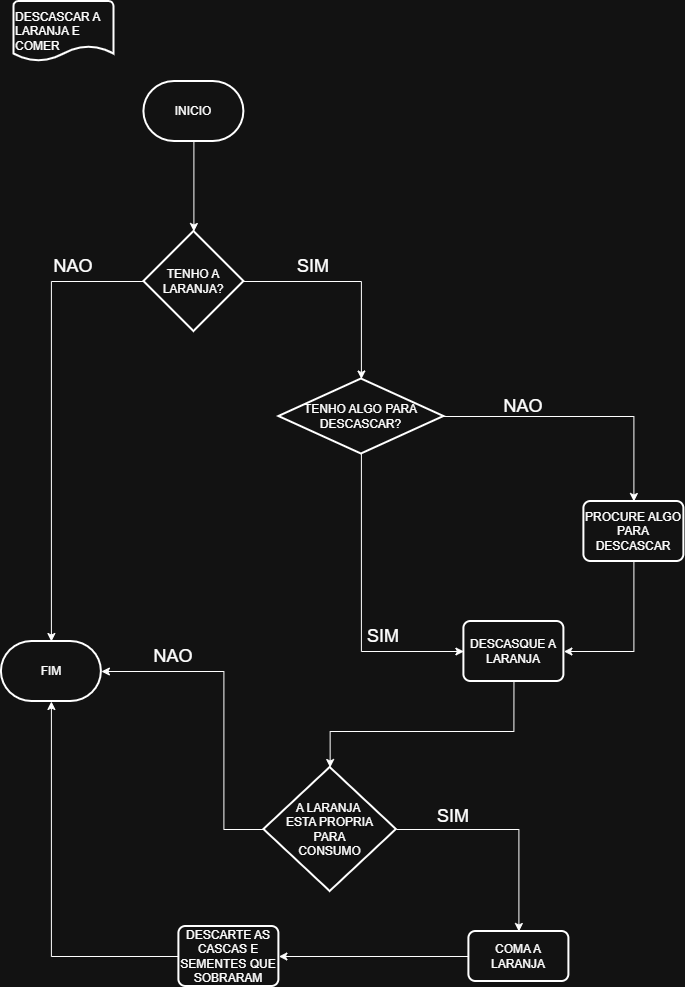

The diagram above was exported from draw.io. Its source (the exported page's mxGraphModel, read from the mxfile embedded in the PNG):
<mxGraphModel dx="1915" dy="1135" grid="1" gridSize="10" guides="1" tooltips="1" connect="1" arrows="1" fold="1" page="1" pageScale="1" pageWidth="3000" pageHeight="3000" math="0" shadow="0">
  <root>
    <mxCell id="0" />
    <mxCell id="1" parent="0" />
    <mxCell id="Bcx7pgussojPF9JVX3xN-4" edge="1" parent="1" source="Bcx7pgussojPF9JVX3xN-53" style="edgeStyle=orthogonalEdgeStyle;rounded=0;orthogonalLoop=1;jettySize=auto;html=1;entryX=0.5;entryY=0;entryDx=0;entryDy=0;entryPerimeter=0;exitX=0.5;exitY=1;exitDx=0;exitDy=0;exitPerimeter=0;" target="Bcx7pgussojPF9JVX3xN-10">
      <mxGeometry relative="1" as="geometry">
        <mxPoint x="1000" y="580" as="sourcePoint" />
        <mxPoint x="1000" y="640" as="targetPoint" />
      </mxGeometry>
    </mxCell>
    <mxCell id="Bcx7pgussojPF9JVX3xN-10" parent="1" style="strokeWidth=2;html=1;shape=mxgraph.flowchart.decision;whiteSpace=wrap;" value="TENHO A LARANJA?" vertex="1">
      <mxGeometry height="100" width="100" x="950" y="800" as="geometry" />
    </mxCell>
    <mxCell id="Bcx7pgussojPF9JVX3xN-14" parent="1" style="strokeWidth=2;html=1;shape=mxgraph.flowchart.terminator;whiteSpace=wrap;" value="FIM" vertex="1">
      <mxGeometry height="60" width="100" x="807.5" y="1210" as="geometry" />
    </mxCell>
    <mxCell id="Bcx7pgussojPF9JVX3xN-18" edge="1" parent="1" source="Bcx7pgussojPF9JVX3xN-10" style="edgeStyle=orthogonalEdgeStyle;rounded=0;orthogonalLoop=1;jettySize=auto;html=1;entryX=0.5;entryY=0;entryDx=0;entryDy=0;entryPerimeter=0;" target="Bcx7pgussojPF9JVX3xN-48">
      <mxGeometry relative="1" as="geometry">
        <mxPoint x="1130" y="850" as="targetPoint" />
      </mxGeometry>
    </mxCell>
    <mxCell id="Bcx7pgussojPF9JVX3xN-19" edge="1" parent="1" source="Bcx7pgussojPF9JVX3xN-10" style="edgeStyle=orthogonalEdgeStyle;rounded=0;orthogonalLoop=1;jettySize=auto;html=1;entryX=0.5;entryY=0;entryDx=0;entryDy=0;entryPerimeter=0;" target="Bcx7pgussojPF9JVX3xN-14">
      <mxGeometry relative="1" as="geometry">
        <mxPoint x="889.9900000000002" y="850" as="targetPoint" />
      </mxGeometry>
    </mxCell>
    <mxCell id="Bcx7pgussojPF9JVX3xN-36" edge="1" parent="1" source="Bcx7pgussojPF9JVX3xN-52" style="edgeStyle=orthogonalEdgeStyle;rounded=0;orthogonalLoop=1;jettySize=auto;html=1;entryX=1;entryY=0.5;entryDx=0;entryDy=0;entryPerimeter=0;exitX=0.5;exitY=1;exitDx=0;exitDy=0;">
      <mxGeometry relative="1" as="geometry">
        <Array as="points">
          <mxPoint x="1440.06" y="1220" />
        </Array>
        <mxPoint x="1440.0588235294117" y="1149.9999999999998" as="sourcePoint" />
        <mxPoint x="1370" y="1219.9999999999998" as="targetPoint" />
      </mxGeometry>
    </mxCell>
    <mxCell id="Bcx7pgussojPF9JVX3xN-48" parent="1" style="strokeWidth=2;html=1;shape=mxgraph.flowchart.decision;whiteSpace=wrap;" value="TENHO ALGO PARA DESCASCAR?" vertex="1">
      <mxGeometry height="75" width="165" x="1085" y="947.5" as="geometry" />
    </mxCell>
    <mxCell id="Bcx7pgussojPF9JVX3xN-50" edge="1" parent="1" source="Bcx7pgussojPF9JVX3xN-48" style="edgeStyle=orthogonalEdgeStyle;rounded=0;orthogonalLoop=1;jettySize=auto;html=1;entryX=0.5;entryY=0;entryDx=0;entryDy=0;" target="Bcx7pgussojPF9JVX3xN-52">
      <mxGeometry relative="1" as="geometry">
        <mxPoint x="1309.19" y="985.24" as="targetPoint" />
      </mxGeometry>
    </mxCell>
    <mxCell id="Bcx7pgussojPF9JVX3xN-51" edge="1" parent="1" source="Bcx7pgussojPF9JVX3xN-48" style="edgeStyle=orthogonalEdgeStyle;rounded=0;orthogonalLoop=1;jettySize=auto;html=1;entryX=0;entryY=0.5;entryDx=0;entryDy=0;" target="Bcx7pgussojPF9JVX3xN-66">
      <mxGeometry relative="1" as="geometry">
        <Array as="points">
          <mxPoint x="1167.5" y="1220" />
        </Array>
        <mxPoint x="1167.5" y="1080" as="targetPoint" />
      </mxGeometry>
    </mxCell>
    <mxCell id="Bcx7pgussojPF9JVX3xN-52" parent="1" style="rounded=1;whiteSpace=wrap;html=1;absoluteArcSize=1;arcSize=14;strokeWidth=2;" value="PROCURE ALGO PARA DESCASCAR" vertex="1">
      <mxGeometry height="60" width="100" x="1390" y="1070" as="geometry" />
    </mxCell>
    <mxCell id="Bcx7pgussojPF9JVX3xN-53" parent="1" style="strokeWidth=2;html=1;shape=mxgraph.flowchart.terminator;whiteSpace=wrap;" value="INICIO" vertex="1">
      <mxGeometry height="60" width="100" x="950" y="650" as="geometry" />
    </mxCell>
    <mxCell id="Bcx7pgussojPF9JVX3xN-68" edge="1" parent="1" source="Bcx7pgussojPF9JVX3xN-60" style="edgeStyle=orthogonalEdgeStyle;rounded=0;orthogonalLoop=1;jettySize=auto;html=1;entryX=1;entryY=0.5;entryDx=0;entryDy=0;" target="Bcx7pgussojPF9JVX3xN-67">
      <mxGeometry relative="1" as="geometry" />
    </mxCell>
    <mxCell id="Bcx7pgussojPF9JVX3xN-60" parent="1" style="rounded=1;whiteSpace=wrap;html=1;absoluteArcSize=1;arcSize=14;strokeWidth=2;" value="COMA A LARANJA" vertex="1">
      <mxGeometry height="50" width="100" x="1275" y="1500" as="geometry" />
    </mxCell>
    <mxCell id="Bcx7pgussojPF9JVX3xN-61" parent="1" style="strokeWidth=2;html=1;shape=mxgraph.flowchart.decision;whiteSpace=wrap;" value="A LARANJA&amp;nbsp;&lt;div&gt;ESTA PROPRIA&lt;/div&gt;&lt;div&gt;PARA&lt;/div&gt;&lt;div&gt;CONSUMO&lt;/div&gt;" vertex="1">
      <mxGeometry height="124" width="132.5" x="1070" y="1336" as="geometry" />
    </mxCell>
    <mxCell id="Bcx7pgussojPF9JVX3xN-62" edge="1" parent="1" style="edgeStyle=orthogonalEdgeStyle;rounded=0;orthogonalLoop=1;jettySize=auto;html=1;entryX=0.5;entryY=0;entryDx=0;entryDy=0;entryPerimeter=0;" target="Bcx7pgussojPF9JVX3xN-61">
      <mxGeometry relative="1" as="geometry">
        <Array as="points">
          <mxPoint x="1320.06" y="1300" />
          <mxPoint x="1136.29" y="1300" />
        </Array>
        <mxPoint x="1320.0588235294117" y="1249.9999999999998" as="sourcePoint" />
      </mxGeometry>
    </mxCell>
    <mxCell id="Bcx7pgussojPF9JVX3xN-65" edge="1" parent="1" source="Bcx7pgussojPF9JVX3xN-61" style="edgeStyle=orthogonalEdgeStyle;rounded=0;orthogonalLoop=1;jettySize=auto;html=1;entryX=0.5;entryY=0;entryDx=0;entryDy=0;" target="Bcx7pgussojPF9JVX3xN-60">
      <mxGeometry relative="1" as="geometry">
        <mxPoint x="1290" y="1398" as="targetPoint" />
      </mxGeometry>
    </mxCell>
    <mxCell id="Bcx7pgussojPF9JVX3xN-66" parent="1" style="rounded=1;whiteSpace=wrap;html=1;absoluteArcSize=1;arcSize=14;strokeWidth=2;" value="DESCASQUE A LARANJA" vertex="1">
      <mxGeometry height="60" width="100" x="1270" y="1190" as="geometry" />
    </mxCell>
    <mxCell id="Bcx7pgussojPF9JVX3xN-67" parent="1" style="rounded=1;whiteSpace=wrap;html=1;absoluteArcSize=1;arcSize=14;strokeWidth=2;" value="DESCARTE AS CASCAS E SEMENTES QUE SOBRARAM" vertex="1">
      <mxGeometry height="60" width="100" x="985" y="1495" as="geometry" />
    </mxCell>
    <mxCell id="Bcx7pgussojPF9JVX3xN-69" edge="1" parent="1" source="Bcx7pgussojPF9JVX3xN-67" style="edgeStyle=orthogonalEdgeStyle;rounded=0;orthogonalLoop=1;jettySize=auto;html=1;entryX=0.5;entryY=1;entryDx=0;entryDy=0;entryPerimeter=0;" target="Bcx7pgussojPF9JVX3xN-14">
      <mxGeometry relative="1" as="geometry" />
    </mxCell>
    <mxCell id="Wq4DnZiLUJzHNLUjvYgT-1" parent="1" style="strokeWidth=2;html=1;shape=mxgraph.flowchart.document2;whiteSpace=wrap;size=0.25;align=left;" value="DESCASCAR A LARANJA E COMER" vertex="1">
      <mxGeometry height="60" width="100" x="820" y="570" as="geometry" />
    </mxCell>
    <mxCell id="Wq4DnZiLUJzHNLUjvYgT-2" parent="1" style="text;html=1;whiteSpace=wrap;strokeColor=none;fillColor=none;align=center;verticalAlign=middle;rounded=0;" value="&lt;font style=&quot;font-size: 18px;&quot;&gt;SIM&lt;/font&gt;" vertex="1">
      <mxGeometry height="30" width="60" x="1090" y="820" as="geometry" />
    </mxCell>
    <mxCell id="Wq4DnZiLUJzHNLUjvYgT-3" parent="1" style="text;html=1;whiteSpace=wrap;strokeColor=none;fillColor=none;align=center;verticalAlign=middle;rounded=0;" value="&lt;font style=&quot;font-size: 18px;&quot;&gt;NAO&lt;/font&gt;" vertex="1">
      <mxGeometry height="30" width="60" x="1300" y="960" as="geometry" />
    </mxCell>
    <mxCell id="Wq4DnZiLUJzHNLUjvYgT-4" parent="1" style="text;html=1;whiteSpace=wrap;strokeColor=none;fillColor=none;align=center;verticalAlign=middle;rounded=0;" value="&lt;font style=&quot;font-size: 18px;&quot;&gt;SIM&lt;/font&gt;" vertex="1">
      <mxGeometry height="30" width="60" x="1160" y="1190" as="geometry" />
    </mxCell>
    <mxCell id="Wq4DnZiLUJzHNLUjvYgT-5" parent="1" style="text;html=1;whiteSpace=wrap;strokeColor=none;fillColor=none;align=center;verticalAlign=middle;rounded=0;" value="&lt;font style=&quot;font-size: 18px;&quot;&gt;NAO&lt;/font&gt;" vertex="1">
      <mxGeometry height="30" width="60" x="850" y="820" as="geometry" />
    </mxCell>
    <mxCell id="Wq4DnZiLUJzHNLUjvYgT-6" edge="1" parent="1" source="Bcx7pgussojPF9JVX3xN-61" style="edgeStyle=orthogonalEdgeStyle;rounded=0;orthogonalLoop=1;jettySize=auto;html=1;entryX=1;entryY=0.5;entryDx=0;entryDy=0;entryPerimeter=0;" target="Bcx7pgussojPF9JVX3xN-14">
      <mxGeometry relative="1" as="geometry">
        <Array as="points">
          <mxPoint x="1030" y="1398" />
          <mxPoint x="1030" y="1240" />
        </Array>
      </mxGeometry>
    </mxCell>
    <mxCell id="Wq4DnZiLUJzHNLUjvYgT-7" parent="1" style="text;html=1;whiteSpace=wrap;strokeColor=none;fillColor=none;align=center;verticalAlign=middle;rounded=0;" value="&lt;font style=&quot;font-size: 18px;&quot;&gt;NAO&lt;/font&gt;" vertex="1">
      <mxGeometry height="30" width="60" x="950" y="1210" as="geometry" />
    </mxCell>
    <mxCell id="Wq4DnZiLUJzHNLUjvYgT-8" parent="1" style="text;html=1;whiteSpace=wrap;strokeColor=none;fillColor=none;align=center;verticalAlign=middle;rounded=0;" value="&lt;font style=&quot;font-size: 18px;&quot;&gt;SIM&lt;/font&gt;" vertex="1">
      <mxGeometry height="30" width="60" x="1230" y="1370" as="geometry" />
    </mxCell>
  </root>
</mxGraphModel>